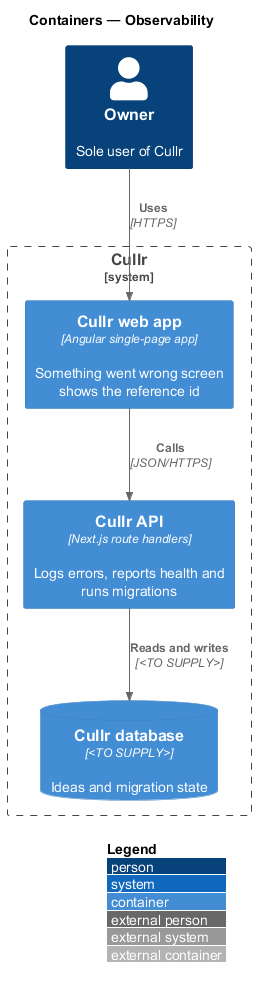

The diagram above was rendered by PlantUML. Its source (embedded in the PNG):
@startuml
!include <C4/C4_Container>
LAYOUT_WITH_LEGEND()
title Containers — Observability

Person(owner, "Owner", "Sole user of Cullr")
System_Boundary(cullr, "Cullr") {
  Container(spa, "Cullr web app", "Angular single-page app", "Something went wrong screen shows the reference id")
  Container(api, "Cullr API", "Next.js route handlers", "Logs errors, reports health and runs migrations")
  ContainerDb(db, "Cullr database", "<TO SUPPLY>", "Ideas and migration state")
}

Rel(owner, spa, "Uses", "HTTPS")
Rel(spa, api, "Calls", "JSON/HTTPS")
Rel(api, db, "Reads and writes", "<TO SUPPLY>")
@enduml